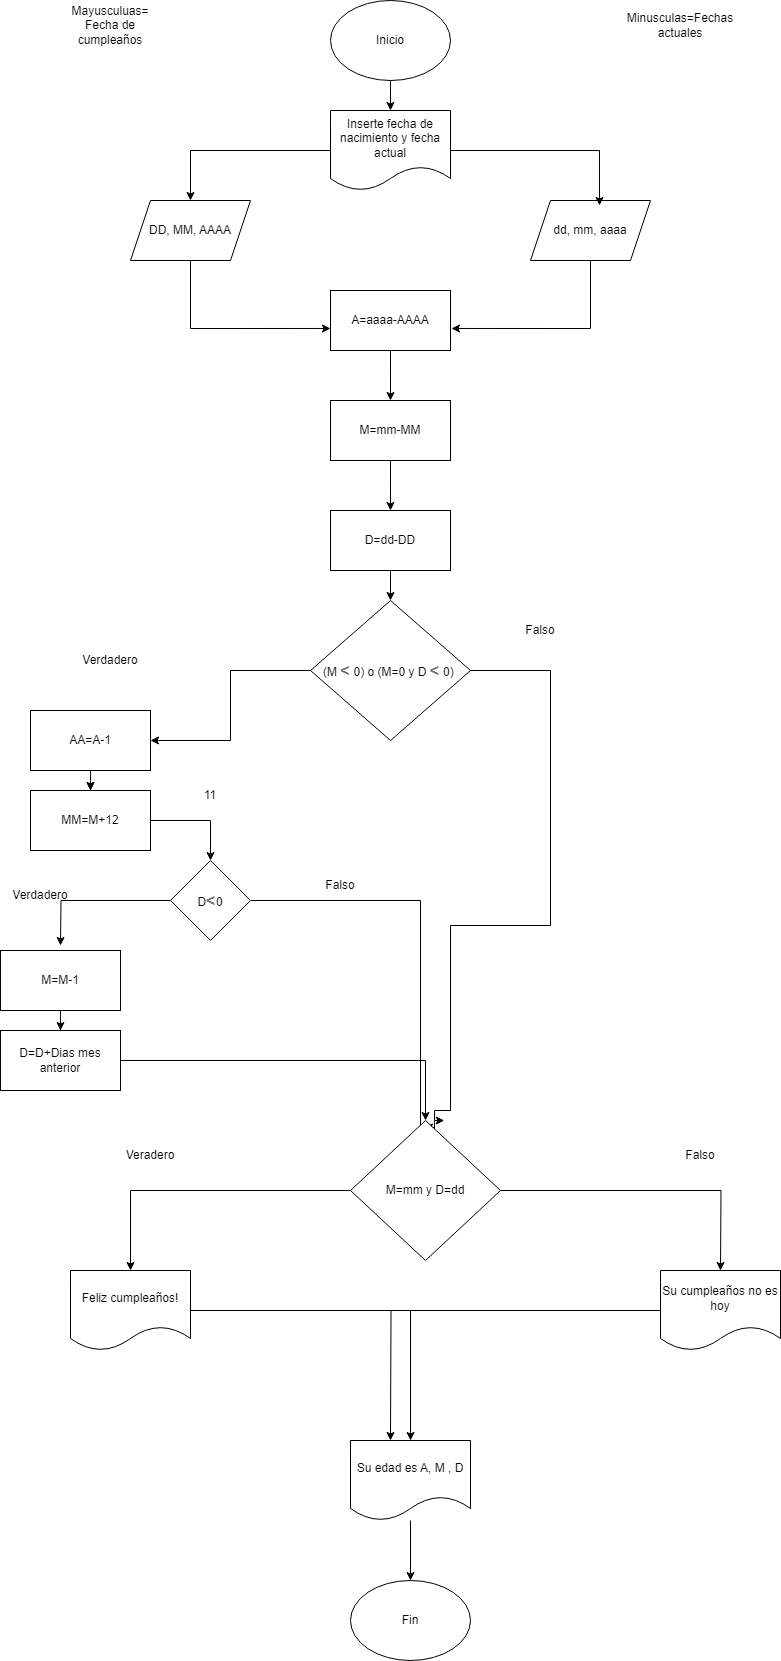

The diagram above was exported from draw.io. Its source (the exported page's mxGraphModel, read from the mxfile embedded in the PNG):
<mxGraphModel dx="1434" dy="780" grid="1" gridSize="10" guides="1" tooltips="1" connect="1" arrows="1" fold="1" page="1" pageScale="1" pageWidth="980" pageHeight="1390" math="0" shadow="0">
  <root>
    <mxCell id="0" />
    <mxCell id="1" parent="0" />
    <mxCell id="Ez5EewAS4KCfWEnp3mWV-2" style="edgeStyle=orthogonalEdgeStyle;rounded=0;orthogonalLoop=1;jettySize=auto;html=1;" edge="1" parent="1" source="Ez5EewAS4KCfWEnp3mWV-1" target="Ez5EewAS4KCfWEnp3mWV-3">
      <mxGeometry relative="1" as="geometry">
        <mxPoint x="400" y="150" as="targetPoint" />
      </mxGeometry>
    </mxCell>
    <mxCell id="Ez5EewAS4KCfWEnp3mWV-1" value="Inicio" style="ellipse;whiteSpace=wrap;html=1;" vertex="1" parent="1">
      <mxGeometry x="340" y="20" width="120" height="80" as="geometry" />
    </mxCell>
    <mxCell id="Ez5EewAS4KCfWEnp3mWV-3" value="Inserte fecha de nacimiento y fecha actual" style="shape=document;whiteSpace=wrap;html=1;boundedLbl=1;" vertex="1" parent="1">
      <mxGeometry x="340" y="130" width="120" height="80" as="geometry" />
    </mxCell>
    <mxCell id="Ez5EewAS4KCfWEnp3mWV-6" value="" style="edgeStyle=orthogonalEdgeStyle;rounded=0;orthogonalLoop=1;jettySize=auto;html=1;" edge="1" parent="1" source="Ez5EewAS4KCfWEnp3mWV-3" target="Ez5EewAS4KCfWEnp3mWV-5">
      <mxGeometry relative="1" as="geometry">
        <mxPoint x="400" y="270" as="targetPoint" />
        <mxPoint x="400" y="210" as="sourcePoint" />
      </mxGeometry>
    </mxCell>
    <mxCell id="Ez5EewAS4KCfWEnp3mWV-5" value="DD, MM, AAAA" style="shape=parallelogram;perimeter=parallelogramPerimeter;whiteSpace=wrap;html=1;fixedSize=1;" vertex="1" parent="1">
      <mxGeometry x="140" y="220" width="120" height="60" as="geometry" />
    </mxCell>
    <mxCell id="Ez5EewAS4KCfWEnp3mWV-7" value="dd, mm, aaaa" style="shape=parallelogram;perimeter=parallelogramPerimeter;whiteSpace=wrap;html=1;fixedSize=1;" vertex="1" parent="1">
      <mxGeometry x="540" y="220" width="120" height="60" as="geometry" />
    </mxCell>
    <mxCell id="Ez5EewAS4KCfWEnp3mWV-8" value="Minusculas=Fechas actuales" style="text;html=1;align=center;verticalAlign=middle;whiteSpace=wrap;rounded=0;" vertex="1" parent="1">
      <mxGeometry x="660" y="30" width="60" height="30" as="geometry" />
    </mxCell>
    <mxCell id="Ez5EewAS4KCfWEnp3mWV-9" value="Mayusculuas= Fecha de cumpleaños" style="text;html=1;align=center;verticalAlign=middle;whiteSpace=wrap;rounded=0;" vertex="1" parent="1">
      <mxGeometry x="90" y="30" width="60" height="30" as="geometry" />
    </mxCell>
    <mxCell id="Ez5EewAS4KCfWEnp3mWV-10" style="edgeStyle=orthogonalEdgeStyle;rounded=0;orthogonalLoop=1;jettySize=auto;html=1;entryX=0.575;entryY=0.083;entryDx=0;entryDy=0;entryPerimeter=0;" edge="1" parent="1" source="Ez5EewAS4KCfWEnp3mWV-3" target="Ez5EewAS4KCfWEnp3mWV-7">
      <mxGeometry relative="1" as="geometry" />
    </mxCell>
    <mxCell id="Ez5EewAS4KCfWEnp3mWV-14" style="edgeStyle=orthogonalEdgeStyle;rounded=0;orthogonalLoop=1;jettySize=auto;html=1;" edge="1" parent="1" source="Ez5EewAS4KCfWEnp3mWV-11">
      <mxGeometry relative="1" as="geometry">
        <mxPoint x="400" y="420" as="targetPoint" />
      </mxGeometry>
    </mxCell>
    <mxCell id="Ez5EewAS4KCfWEnp3mWV-11" value="A=aaaa-AAAA" style="rounded=0;whiteSpace=wrap;html=1;" vertex="1" parent="1">
      <mxGeometry x="340" y="310" width="120" height="60" as="geometry" />
    </mxCell>
    <mxCell id="Ez5EewAS4KCfWEnp3mWV-12" style="edgeStyle=orthogonalEdgeStyle;rounded=0;orthogonalLoop=1;jettySize=auto;html=1;entryX=0;entryY=0.633;entryDx=0;entryDy=0;entryPerimeter=0;" edge="1" parent="1" source="Ez5EewAS4KCfWEnp3mWV-5" target="Ez5EewAS4KCfWEnp3mWV-11">
      <mxGeometry relative="1" as="geometry">
        <Array as="points">
          <mxPoint x="200" y="348" />
        </Array>
      </mxGeometry>
    </mxCell>
    <mxCell id="Ez5EewAS4KCfWEnp3mWV-13" style="edgeStyle=orthogonalEdgeStyle;rounded=0;orthogonalLoop=1;jettySize=auto;html=1;entryX=1.008;entryY=0.633;entryDx=0;entryDy=0;entryPerimeter=0;" edge="1" parent="1" source="Ez5EewAS4KCfWEnp3mWV-7" target="Ez5EewAS4KCfWEnp3mWV-11">
      <mxGeometry relative="1" as="geometry">
        <Array as="points">
          <mxPoint x="600" y="348" />
        </Array>
      </mxGeometry>
    </mxCell>
    <mxCell id="Ez5EewAS4KCfWEnp3mWV-16" style="edgeStyle=orthogonalEdgeStyle;rounded=0;orthogonalLoop=1;jettySize=auto;html=1;" edge="1" parent="1" source="Ez5EewAS4KCfWEnp3mWV-15">
      <mxGeometry relative="1" as="geometry">
        <mxPoint x="400" y="530" as="targetPoint" />
      </mxGeometry>
    </mxCell>
    <mxCell id="Ez5EewAS4KCfWEnp3mWV-15" value="M=mm-MM" style="rounded=0;whiteSpace=wrap;html=1;" vertex="1" parent="1">
      <mxGeometry x="340" y="420" width="120" height="60" as="geometry" />
    </mxCell>
    <mxCell id="Ez5EewAS4KCfWEnp3mWV-20" style="edgeStyle=orthogonalEdgeStyle;rounded=0;orthogonalLoop=1;jettySize=auto;html=1;entryX=0.5;entryY=0;entryDx=0;entryDy=0;" edge="1" parent="1" source="Ez5EewAS4KCfWEnp3mWV-18" target="Ez5EewAS4KCfWEnp3mWV-19">
      <mxGeometry relative="1" as="geometry" />
    </mxCell>
    <mxCell id="Ez5EewAS4KCfWEnp3mWV-18" value="D=dd-DD" style="rounded=0;whiteSpace=wrap;html=1;" vertex="1" parent="1">
      <mxGeometry x="340" y="530" width="120" height="60" as="geometry" />
    </mxCell>
    <mxCell id="Ez5EewAS4KCfWEnp3mWV-21" style="edgeStyle=orthogonalEdgeStyle;rounded=0;orthogonalLoop=1;jettySize=auto;html=1;" edge="1" parent="1" source="Ez5EewAS4KCfWEnp3mWV-25">
      <mxGeometry relative="1" as="geometry">
        <mxPoint x="100" y="810" as="targetPoint" />
      </mxGeometry>
    </mxCell>
    <mxCell id="Ez5EewAS4KCfWEnp3mWV-41" style="edgeStyle=orthogonalEdgeStyle;rounded=0;orthogonalLoop=1;jettySize=auto;html=1;entryX=0.493;entryY=0.05;entryDx=0;entryDy=0;entryPerimeter=0;" edge="1" parent="1" source="Ez5EewAS4KCfWEnp3mWV-19" target="Ez5EewAS4KCfWEnp3mWV-57">
      <mxGeometry relative="1" as="geometry">
        <mxPoint x="430" y="1130" as="targetPoint" />
        <Array as="points">
          <mxPoint x="560" y="690" />
          <mxPoint x="560" y="945" />
          <mxPoint x="460" y="945" />
          <mxPoint x="460" y="1130" />
          <mxPoint x="444" y="1130" />
        </Array>
      </mxGeometry>
    </mxCell>
    <mxCell id="Ez5EewAS4KCfWEnp3mWV-19" value="&lt;div style=&quot;text-align: start;&quot;&gt;(M&amp;nbsp;&lt;span style=&quot;color: rgb(114, 114, 114); font-family: &amp;quot;open sans&amp;quot;, sans-serif; font-size: 16px; font-weight: 700; letter-spacing: 0.5px; background-color: initial;&quot;&gt;&amp;lt;&lt;/span&gt;&lt;span style=&quot;background-color: initial;&quot;&gt;&amp;nbsp;0) o (M=0 y D&amp;nbsp;&lt;/span&gt;&lt;span style=&quot;background-color: initial; color: rgb(114, 114, 114); font-family: &amp;quot;open sans&amp;quot;, sans-serif; font-size: 16px; font-weight: 700; letter-spacing: 0.5px;&quot;&gt;&amp;lt;&lt;/span&gt;&lt;span style=&quot;background-color: initial;&quot;&gt;&amp;nbsp;0)&amp;nbsp;&lt;/span&gt;&lt;/div&gt;" style="rhombus;whiteSpace=wrap;html=1;" vertex="1" parent="1">
      <mxGeometry x="320" y="620" width="160" height="140" as="geometry" />
    </mxCell>
    <mxCell id="Ez5EewAS4KCfWEnp3mWV-23" value="Verdadero" style="text;html=1;align=center;verticalAlign=middle;whiteSpace=wrap;rounded=0;" vertex="1" parent="1">
      <mxGeometry x="90" y="665" width="60" height="30" as="geometry" />
    </mxCell>
    <mxCell id="Ez5EewAS4KCfWEnp3mWV-24" value="Falso" style="text;html=1;align=center;verticalAlign=middle;whiteSpace=wrap;rounded=0;" vertex="1" parent="1">
      <mxGeometry x="520" y="635" width="60" height="30" as="geometry" />
    </mxCell>
    <mxCell id="Ez5EewAS4KCfWEnp3mWV-27" value="" style="edgeStyle=orthogonalEdgeStyle;rounded=0;orthogonalLoop=1;jettySize=auto;html=1;" edge="1" parent="1" source="Ez5EewAS4KCfWEnp3mWV-25" target="Ez5EewAS4KCfWEnp3mWV-26">
      <mxGeometry relative="1" as="geometry" />
    </mxCell>
    <mxCell id="Ez5EewAS4KCfWEnp3mWV-34" style="edgeStyle=orthogonalEdgeStyle;rounded=0;orthogonalLoop=1;jettySize=auto;html=1;entryX=0.5;entryY=0;entryDx=0;entryDy=0;" edge="1" parent="1" source="Ez5EewAS4KCfWEnp3mWV-26" target="Ez5EewAS4KCfWEnp3mWV-33">
      <mxGeometry relative="1" as="geometry" />
    </mxCell>
    <mxCell id="Ez5EewAS4KCfWEnp3mWV-26" value="MM=M+12" style="rounded=0;whiteSpace=wrap;html=1;" vertex="1" parent="1">
      <mxGeometry x="40" y="810" width="120" height="60" as="geometry" />
    </mxCell>
    <mxCell id="Ez5EewAS4KCfWEnp3mWV-36" style="edgeStyle=orthogonalEdgeStyle;rounded=0;orthogonalLoop=1;jettySize=auto;html=1;entryX=0.625;entryY=0;entryDx=0;entryDy=0;entryPerimeter=0;" edge="1" parent="1" source="Ez5EewAS4KCfWEnp3mWV-33" target="Ez5EewAS4KCfWEnp3mWV-57">
      <mxGeometry relative="1" as="geometry">
        <mxPoint x="570" y="920" as="targetPoint" />
        <Array as="points">
          <mxPoint x="430" y="920" />
          <mxPoint x="430" y="1210" />
          <mxPoint x="444" y="1210" />
        </Array>
      </mxGeometry>
    </mxCell>
    <mxCell id="Ez5EewAS4KCfWEnp3mWV-33" value="D&lt;span style=&quot;font-weight: 700; color: rgb(114, 114, 114); font-family: &amp;quot;open sans&amp;quot;, sans-serif; font-size: 16px; letter-spacing: 0.5px; text-align: start;&quot;&gt;&amp;lt;&lt;/span&gt;0" style="rhombus;whiteSpace=wrap;html=1;" vertex="1" parent="1">
      <mxGeometry x="180" y="880" width="80" height="80" as="geometry" />
    </mxCell>
    <mxCell id="Ez5EewAS4KCfWEnp3mWV-38" value="Falso" style="text;html=1;align=center;verticalAlign=middle;whiteSpace=wrap;rounded=0;" vertex="1" parent="1">
      <mxGeometry x="320" y="890" width="60" height="30" as="geometry" />
    </mxCell>
    <mxCell id="Ez5EewAS4KCfWEnp3mWV-39" value="" style="edgeStyle=orthogonalEdgeStyle;rounded=0;orthogonalLoop=1;jettySize=auto;html=1;" edge="1" parent="1" source="Ez5EewAS4KCfWEnp3mWV-19" target="Ez5EewAS4KCfWEnp3mWV-25">
      <mxGeometry relative="1" as="geometry">
        <mxPoint x="100" y="810" as="targetPoint" />
        <mxPoint x="320" y="690" as="sourcePoint" />
      </mxGeometry>
    </mxCell>
    <mxCell id="Ez5EewAS4KCfWEnp3mWV-25" value="AA=A-1" style="rounded=0;whiteSpace=wrap;html=1;" vertex="1" parent="1">
      <mxGeometry x="40" y="730" width="120" height="60" as="geometry" />
    </mxCell>
    <mxCell id="Ez5EewAS4KCfWEnp3mWV-40" value="" style="edgeStyle=orthogonalEdgeStyle;rounded=0;orthogonalLoop=1;jettySize=auto;html=1;" edge="1" parent="1" source="Ez5EewAS4KCfWEnp3mWV-33">
      <mxGeometry relative="1" as="geometry">
        <mxPoint x="70" y="965" as="targetPoint" />
        <mxPoint x="180" y="920" as="sourcePoint" />
      </mxGeometry>
    </mxCell>
    <mxCell id="Ez5EewAS4KCfWEnp3mWV-50" value="11" style="text;html=1;align=center;verticalAlign=middle;whiteSpace=wrap;rounded=0;" vertex="1" parent="1">
      <mxGeometry x="190" y="800" width="60" height="30" as="geometry" />
    </mxCell>
    <mxCell id="Ez5EewAS4KCfWEnp3mWV-51" value="Verdadero" style="text;html=1;align=center;verticalAlign=middle;whiteSpace=wrap;rounded=0;" vertex="1" parent="1">
      <mxGeometry x="20" y="900" width="60" height="30" as="geometry" />
    </mxCell>
    <mxCell id="Ez5EewAS4KCfWEnp3mWV-55" style="edgeStyle=orthogonalEdgeStyle;rounded=0;orthogonalLoop=1;jettySize=auto;html=1;" edge="1" parent="1" source="Ez5EewAS4KCfWEnp3mWV-54" target="Ez5EewAS4KCfWEnp3mWV-56">
      <mxGeometry relative="1" as="geometry">
        <mxPoint x="70" y="1080" as="targetPoint" />
      </mxGeometry>
    </mxCell>
    <mxCell id="Ez5EewAS4KCfWEnp3mWV-54" value="M=M-1" style="rounded=0;whiteSpace=wrap;html=1;" vertex="1" parent="1">
      <mxGeometry x="10" y="970" width="120" height="60" as="geometry" />
    </mxCell>
    <mxCell id="Ez5EewAS4KCfWEnp3mWV-58" value="" style="edgeStyle=orthogonalEdgeStyle;rounded=0;orthogonalLoop=1;jettySize=auto;html=1;" edge="1" parent="1" source="Ez5EewAS4KCfWEnp3mWV-56" target="Ez5EewAS4KCfWEnp3mWV-57">
      <mxGeometry relative="1" as="geometry" />
    </mxCell>
    <mxCell id="Ez5EewAS4KCfWEnp3mWV-56" value="D=D+Dias mes anterior" style="rounded=0;whiteSpace=wrap;html=1;" vertex="1" parent="1">
      <mxGeometry x="10" y="1050" width="120" height="60" as="geometry" />
    </mxCell>
    <mxCell id="Ez5EewAS4KCfWEnp3mWV-59" style="edgeStyle=orthogonalEdgeStyle;rounded=0;orthogonalLoop=1;jettySize=auto;html=1;" edge="1" parent="1" source="Ez5EewAS4KCfWEnp3mWV-57" target="Ez5EewAS4KCfWEnp3mWV-60">
      <mxGeometry relative="1" as="geometry">
        <mxPoint x="140" y="1330" as="targetPoint" />
      </mxGeometry>
    </mxCell>
    <mxCell id="Ez5EewAS4KCfWEnp3mWV-64" style="edgeStyle=orthogonalEdgeStyle;rounded=0;orthogonalLoop=1;jettySize=auto;html=1;" edge="1" parent="1" source="Ez5EewAS4KCfWEnp3mWV-57">
      <mxGeometry relative="1" as="geometry">
        <mxPoint x="730" y="1290" as="targetPoint" />
      </mxGeometry>
    </mxCell>
    <mxCell id="Ez5EewAS4KCfWEnp3mWV-57" value="M=mm y D=dd" style="rhombus;whiteSpace=wrap;html=1;rounded=0;" vertex="1" parent="1">
      <mxGeometry x="360" y="1140" width="150" height="140" as="geometry" />
    </mxCell>
    <mxCell id="Ez5EewAS4KCfWEnp3mWV-66" style="edgeStyle=orthogonalEdgeStyle;rounded=0;orthogonalLoop=1;jettySize=auto;html=1;" edge="1" parent="1" source="Ez5EewAS4KCfWEnp3mWV-60" target="Ez5EewAS4KCfWEnp3mWV-68">
      <mxGeometry relative="1" as="geometry">
        <mxPoint x="370" y="1450" as="targetPoint" />
      </mxGeometry>
    </mxCell>
    <mxCell id="Ez5EewAS4KCfWEnp3mWV-60" value="Feliz cumpleaños!" style="shape=document;whiteSpace=wrap;html=1;boundedLbl=1;" vertex="1" parent="1">
      <mxGeometry x="80" y="1290" width="120" height="80" as="geometry" />
    </mxCell>
    <mxCell id="Ez5EewAS4KCfWEnp3mWV-61" value="Veradero" style="text;html=1;align=center;verticalAlign=middle;whiteSpace=wrap;rounded=0;" vertex="1" parent="1">
      <mxGeometry x="130" y="1160" width="60" height="30" as="geometry" />
    </mxCell>
    <mxCell id="Ez5EewAS4KCfWEnp3mWV-62" value="Falso" style="text;html=1;align=center;verticalAlign=middle;whiteSpace=wrap;rounded=0;" vertex="1" parent="1">
      <mxGeometry x="680" y="1160" width="60" height="30" as="geometry" />
    </mxCell>
    <mxCell id="Ez5EewAS4KCfWEnp3mWV-67" style="edgeStyle=orthogonalEdgeStyle;rounded=0;orthogonalLoop=1;jettySize=auto;html=1;" edge="1" parent="1" source="Ez5EewAS4KCfWEnp3mWV-65">
      <mxGeometry relative="1" as="geometry">
        <mxPoint x="400" y="1460" as="targetPoint" />
      </mxGeometry>
    </mxCell>
    <mxCell id="Ez5EewAS4KCfWEnp3mWV-65" value="Su cumpleaños no es hoy" style="shape=document;whiteSpace=wrap;html=1;boundedLbl=1;" vertex="1" parent="1">
      <mxGeometry x="670" y="1290" width="120" height="80" as="geometry" />
    </mxCell>
    <mxCell id="Ez5EewAS4KCfWEnp3mWV-69" style="edgeStyle=orthogonalEdgeStyle;rounded=0;orthogonalLoop=1;jettySize=auto;html=1;" edge="1" parent="1" source="Ez5EewAS4KCfWEnp3mWV-68" target="Ez5EewAS4KCfWEnp3mWV-70">
      <mxGeometry relative="1" as="geometry">
        <mxPoint x="380" y="1610" as="targetPoint" />
      </mxGeometry>
    </mxCell>
    <mxCell id="Ez5EewAS4KCfWEnp3mWV-68" value="Su edad es A, M , D" style="shape=document;whiteSpace=wrap;html=1;boundedLbl=1;" vertex="1" parent="1">
      <mxGeometry x="360" y="1460" width="120" height="80" as="geometry" />
    </mxCell>
    <mxCell id="Ez5EewAS4KCfWEnp3mWV-70" value="Fin" style="ellipse;whiteSpace=wrap;html=1;" vertex="1" parent="1">
      <mxGeometry x="360" y="1600" width="120" height="80" as="geometry" />
    </mxCell>
  </root>
</mxGraphModel>